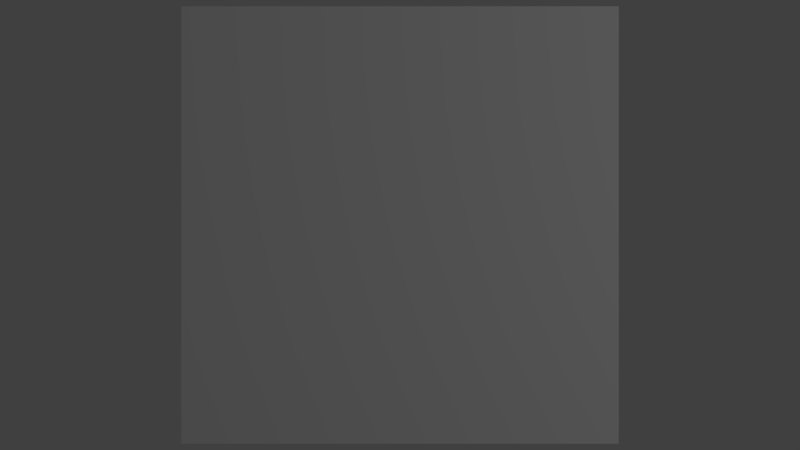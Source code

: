 # Source: CenterViewport.blend  (saved by Blender 2.79.5; exported with 4.5.12 LTS)
import bpy
from mathutils import Matrix  # noqa: F401  (used for matrix-valued properties, if any)

bpy.ops.wm.read_factory_settings(use_empty=True)
scene = bpy.context.scene
scene.name = 'Scene'

# ---- collections
col_collection_1 = bpy.data.collections.new('Collection 1'); scene.collection.children.link(col_collection_1)

# ---- materials (node trees are filled in below, after node groups)
mat_material = bpy.data.materials.new('Material')
mat_material.alpha_threshold = 0.0
mat_material.use_transparent_shadow = False
mat_material.roughness = 0.5
mat_material.line_color = (0.0, 0.0, 0.0, 1.0)

# ---- material node trees

# ---- world
world_world = bpy.data.worlds.new('World'); scene.world = world_world
world_world.color = (0.05088, 0.05088, 0.05088)
world_world.use_sun_shadow = False
world_world.sun_shadow_jitter_overblur = 0.0

# ---- cameras
cam_camera_001 = bpy.data.cameras.new('Camera.001')
cam_camera_001.clip_end = 100.0
cam_camera_001.lens = 35.0
cam_camera_001.sensor_width = 32.0
cam_camera_001.sensor_height = 18.0
cam_camera_001.display_size = 2.0
cam_camera_001.dof.focus_distance = 0.0
cam_camera_001.dof.aperture_fstop = 128.0
cam_camera_001.dof.aperture_blades = 6
cam_camera = bpy.data.cameras.new('Camera')
cam_camera.clip_end = 100.0
cam_camera.lens = 35.0
cam_camera.sensor_width = 32.0
cam_camera.sensor_height = 18.0
cam_camera.ortho_scale = 7.314
cam_camera.dof.focus_distance = 0.0
cam_camera.dof.aperture_fstop = 128.0

# ---- lights
light_lamp = bpy.data.lights.new('Lamp', 'POINT')
light_lamp.transmission_factor = 0.0
light_lamp.cutoff_distance = 30.0
light_lamp.energy = 100.0
light_lamp.shadow_buffer_clip_start = 1.001
light_lamp.shadow_soft_size = 0.1
light_lamp.shadow_maximum_resolution = 0.006
light_lamp.use_absolute_resolution = True

# ---- meshes
me_cube = bpy.data.meshes.new('Cube')
me_cube.from_pydata([(1.0, 1.0, -1.0), (1.0, -1.0, -1.0), (-1.0, -1.0, -1.0), (-1.0, 1.0, -1.0), (1.0, 1.0, 1.0), (1.0, -1.0, 1.0), (-1.0, -1.0, 1.0), (-1.0, 1.0, 1.0)], [], [(0, 1, 2, 3), (4, 7, 6, 5), (0, 4, 5, 1), (1, 5, 6, 2), (2, 6, 7, 3), (4, 0, 3, 7)])
me_cube.materials.append(mat_material)
me_cube.use_remesh_preserve_volume = False
me_cube.use_remesh_preserve_attributes = False
me_cube.use_mirror_vertex_groups = False
me_cube.update()

# ---- objects
ob_camera_001 = bpy.data.objects.new('Camera.001', cam_camera_001)
ob_cube = bpy.data.objects.new('Cube', me_cube)
ob_lamp = bpy.data.objects.new('Lamp', light_lamp)
ob_camera = bpy.data.objects.new('Camera', cam_camera)

# ---- transforms, parenting, visibility, modifiers, constraints
ob_camera_001.location = (0.0, 0.0, 5.0)
ob_camera_001.lineart.crease_threshold = 0.0
ob_cube.location = (0.0, 0.0, 0.0)
ob_cube.lock_rotations_4d = False
ob_cube.empty_display_type = 'ARROWS'
ob_cube.lineart.crease_threshold = 0.0
ob_lamp.location = (4.076, 1.005, 5.904)
ob_lamp.rotation_euler = (0.6503, 0.05522, 1.866)
ob_lamp.lock_rotations_4d = False
ob_lamp.empty_display_type = 'ARROWS'
ob_lamp.color = (0.0, 0.0, 0.0, 0.0)
ob_lamp.lineart.crease_threshold = 0.0
ob_camera.location = (7.481, -6.508, 5.344)
ob_camera.rotation_euler = (1.109, 0.0, 0.8149)
ob_camera.lock_rotations_4d = False
ob_camera.empty_display_type = 'ARROWS'
ob_camera.color = (0.0, 0.0, 0.0, 0.0)
ob_camera.display_type = 'WIRE'
ob_camera.lineart.crease_threshold = 0.0

# ---- collection membership
col_collection_1.objects.link(ob_camera_001)
col_collection_1.objects.link(ob_cube)
col_collection_1.objects.link(ob_lamp)
col_collection_1.objects.link(ob_camera)

# ---- scene / render settings (as saved in the file)
scene.camera = ob_camera_001
scene.frame_start = 1; scene.frame_end = 250; scene.frame_set(1)
scene.render.engine = 'BLENDER_EEVEE_NEXT'
scene.render.resolution_percentage = 50
scene.render.dither_intensity = 0.0
scene.cycles.use_denoising = False
scene.cycles.samples = 128
scene.cycles.sampling_pattern = 'TABULATED_SOBOL'
scene.cycles.use_adaptive_sampling = False
scene.cycles.use_light_tree = False
scene.view_settings.view_transform = 'Standard'
bpy.context.view_layer.update()
